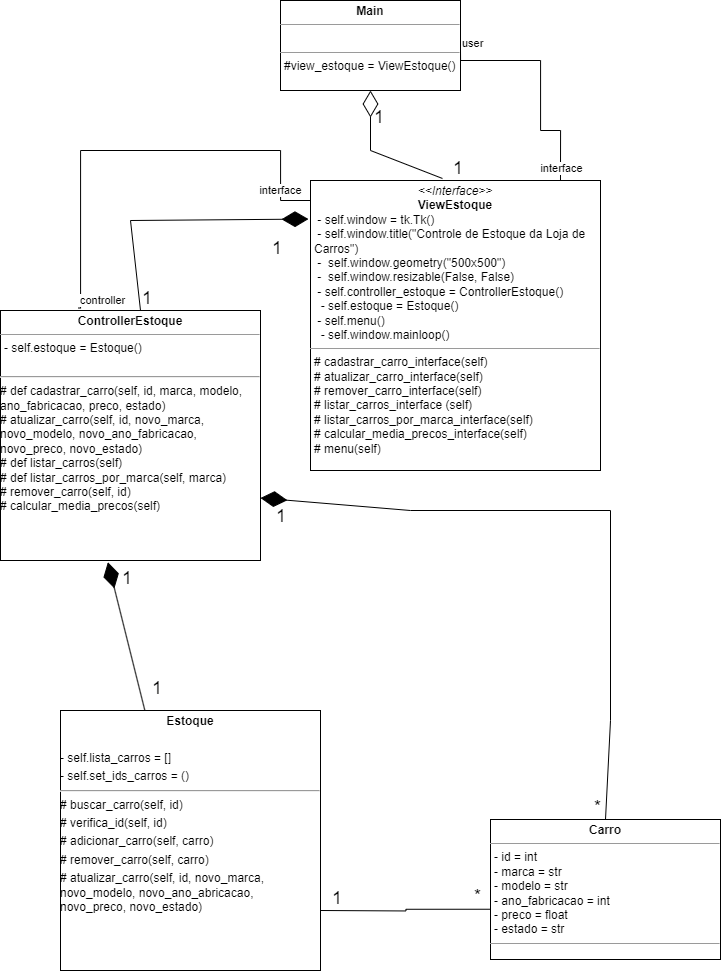

The diagram above was exported from draw.io. Its source (the exported page's mxGraphModel, read from the mxfile embedded in the PNG):
<mxGraphModel dx="1563" dy="922" grid="1" gridSize="10" guides="1" tooltips="1" connect="1" arrows="1" fold="1" page="1" pageScale="1" pageWidth="827" pageHeight="1169" math="0" shadow="0">
  <root>
    <mxCell id="0" />
    <mxCell id="1" parent="0" />
    <mxCell id="8A2EOMKj_yjqUha9G2YA-1" value="&lt;p style=&quot;margin:0px;margin-top:4px;text-align:center;&quot;&gt;&lt;i&gt;&amp;lt;&amp;lt;Interface&amp;gt;&amp;gt;&lt;/i&gt;&lt;br&gt;&lt;/p&gt;&lt;div style=&quot;text-align: center;&quot;&gt;&lt;b&gt;ViewEstoque&lt;/b&gt;&lt;/div&gt;&lt;p style=&quot;margin:0px;margin-left:4px;&quot;&gt;&amp;nbsp;- self.window = tk.Tk()&lt;/p&gt;&lt;p style=&quot;margin:0px;margin-left:4px;&quot;&gt;&lt;span style=&quot;background-color: initial;&quot;&gt;&amp;nbsp;- self.window.title(&quot;Controle de Estoque da Loja de Carros&quot;)&lt;/span&gt;&lt;/p&gt;&lt;p style=&quot;margin:0px;margin-left:4px;&quot;&gt;&amp;nbsp;-&amp;nbsp; self.window.geometry(&quot;500x500&quot;)&lt;/p&gt;&lt;p style=&quot;margin:0px;margin-left:4px;&quot;&gt;&amp;nbsp;-&amp;nbsp; self.window.resizable(False, False)&lt;/p&gt;&lt;p style=&quot;margin:0px;margin-left:4px;&quot;&gt;&amp;nbsp;- self.controller_estoque = ControllerEstoque()&lt;/p&gt;&lt;p style=&quot;margin:0px;margin-left:4px;&quot;&gt;&amp;nbsp; - self.estoque = Estoque()&lt;/p&gt;&lt;p style=&quot;margin:0px;margin-left:4px;&quot;&gt;&amp;nbsp;- self.menu()&lt;/p&gt;&lt;p style=&quot;margin:0px;margin-left:4px;&quot;&gt;&amp;nbsp; - self.window.mainloop()&lt;/p&gt;&lt;hr size=&quot;1&quot;&gt;&lt;p style=&quot;margin:0px;margin-left:4px;&quot;&gt;# cadastrar_carro_interface(self)&lt;br&gt;# atualizar_carro_interface(self)&lt;/p&gt;&lt;p style=&quot;margin:0px;margin-left:4px;&quot;&gt;#&amp;nbsp;remover_carro_interface(self)&lt;/p&gt;&lt;p style=&quot;margin:0px;margin-left:4px;&quot;&gt;#&amp;nbsp;listar_carros_interface (self)&lt;/p&gt;&lt;p style=&quot;margin:0px;margin-left:4px;&quot;&gt;#&amp;nbsp;listar_carros_por_marca_interface(self)&lt;/p&gt;&lt;p style=&quot;margin:0px;margin-left:4px;&quot;&gt;#&amp;nbsp;calcular_media_precos_interface(self)&lt;/p&gt;&lt;p style=&quot;margin:0px;margin-left:4px;&quot;&gt;#&amp;nbsp;menu(self)&lt;/p&gt;&lt;p style=&quot;margin:0px;margin-left:4px;&quot;&gt;&lt;br&gt;&lt;/p&gt;" style="verticalAlign=top;align=left;overflow=fill;fontSize=12;fontFamily=Helvetica;html=1;whiteSpace=wrap;" vertex="1" parent="1">
      <mxGeometry x="380" y="390" width="290" height="290" as="geometry" />
    </mxCell>
    <mxCell id="8A2EOMKj_yjqUha9G2YA-2" value="&lt;p style=&quot;margin:0px;margin-top:4px;text-align:center;&quot;&gt;&lt;b&gt;Estoque&lt;/b&gt;&lt;/p&gt;&lt;p style=&quot;margin:0px;margin-top:4px;text-align:center;&quot;&gt;&lt;b&gt;&lt;br&gt;&lt;/b&gt;&lt;/p&gt;&lt;p style=&quot;margin: 4px 0px 0px;&quot;&gt;- self.lista_carros = []&lt;/p&gt;&lt;p style=&quot;margin: 4px 0px 0px;&quot;&gt;- self.set_ids_carros = ()&lt;/p&gt;&lt;hr&gt;&lt;p style=&quot;margin: 4px 0px 0px;&quot;&gt;#&amp;nbsp;buscar_carro(self, id)&lt;/p&gt;&lt;p style=&quot;margin: 4px 0px 0px;&quot;&gt;# verifica_id(self, id)&lt;br&gt;&lt;/p&gt;&lt;p style=&quot;margin: 4px 0px 0px;&quot;&gt;#&amp;nbsp;adicionar_carro(self, carro)&lt;/p&gt;&lt;p style=&quot;margin: 4px 0px 0px;&quot;&gt;#&amp;nbsp;remover_carro(self, carro)&lt;/p&gt;&lt;p style=&quot;margin: 4px 0px 0px;&quot;&gt;#&amp;nbsp;atualizar_carro(self, id, novo_marca, novo_modelo, novo_ano_abricacao, novo_preco, novo_estado)&lt;/p&gt;&lt;p style=&quot;margin: 4px 0px 0px;&quot;&gt;&lt;br&gt;&lt;/p&gt;&lt;p style=&quot;margin: 4px 0px 0px;&quot;&gt;&lt;b&gt;&lt;br&gt;&lt;/b&gt;&lt;/p&gt;" style="verticalAlign=top;align=left;overflow=fill;fontSize=12;fontFamily=Helvetica;html=1;whiteSpace=wrap;" vertex="1" parent="1">
      <mxGeometry x="130" y="920" width="260" height="260" as="geometry" />
    </mxCell>
    <mxCell id="8A2EOMKj_yjqUha9G2YA-3" value="&lt;p style=&quot;margin:0px;margin-top:4px;text-align:center;&quot;&gt;&lt;b&gt;Carro&lt;/b&gt;&lt;/p&gt;&lt;hr size=&quot;1&quot;&gt;&lt;p style=&quot;margin:0px;margin-left:4px;&quot;&gt;- id = int&lt;/p&gt;&lt;p style=&quot;margin:0px;margin-left:4px;&quot;&gt;- marca = str&lt;/p&gt;&lt;p style=&quot;margin:0px;margin-left:4px;&quot;&gt;- modelo = str&lt;/p&gt;&lt;p style=&quot;margin:0px;margin-left:4px;&quot;&gt;- ano_fabricacao = int&lt;/p&gt;&lt;p style=&quot;margin:0px;margin-left:4px;&quot;&gt;- preco = float&lt;/p&gt;&lt;p style=&quot;margin:0px;margin-left:4px;&quot;&gt;- estado = str&lt;/p&gt;&lt;hr size=&quot;1&quot;&gt;&lt;p style=&quot;margin:0px;margin-left:4px;&quot;&gt;&lt;br&gt;&lt;/p&gt;" style="verticalAlign=top;align=left;overflow=fill;fontSize=12;fontFamily=Helvetica;html=1;whiteSpace=wrap;" vertex="1" parent="1">
      <mxGeometry x="560" y="1029" width="230" height="140" as="geometry" />
    </mxCell>
    <mxCell id="8A2EOMKj_yjqUha9G2YA-5" value="&lt;p style=&quot;margin:0px;margin-top:4px;text-align:center;&quot;&gt;&lt;b&gt;ControllerEstoque&lt;/b&gt;&lt;/p&gt;&lt;hr size=&quot;1&quot;&gt;&lt;p style=&quot;margin:0px;margin-left:4px;&quot;&gt;- self.estoque = Estoque()&lt;/p&gt;&lt;p style=&quot;margin:0px;margin-left:4px;&quot;&gt;&lt;br&gt;&lt;/p&gt;&lt;hr&gt;# def cadastrar_carro(self, id, marca, modelo, ano_fabricacao, preco, estado)&lt;br&gt;# atualizar_carro(self, id, novo_marca, novo_modelo, novo_ano_fabricacao, novo_preco, novo_estado)&lt;br&gt;# def listar_carros(self)&lt;br&gt;#&amp;nbsp;def listar_carros_por_marca(self, marca)&lt;br&gt;#&amp;nbsp;remover_carro(self, id)&lt;br&gt;#&amp;nbsp;calcular_media_precos(self)" style="verticalAlign=top;align=left;overflow=fill;fontSize=12;fontFamily=Helvetica;html=1;whiteSpace=wrap;" vertex="1" parent="1">
      <mxGeometry x="70" y="520" width="260" height="250" as="geometry" />
    </mxCell>
    <mxCell id="8A2EOMKj_yjqUha9G2YA-7" value="" style="endArrow=none;html=1;edgeStyle=orthogonalEdgeStyle;rounded=0;entryX=0;entryY=0.641;entryDx=0;entryDy=0;entryPerimeter=0;" edge="1" parent="1" target="8A2EOMKj_yjqUha9G2YA-3">
      <mxGeometry relative="1" as="geometry">
        <mxPoint x="390" y="1120" as="sourcePoint" />
        <mxPoint x="550" y="1120" as="targetPoint" />
      </mxGeometry>
    </mxCell>
    <mxCell id="8A2EOMKj_yjqUha9G2YA-8" value="&lt;font style=&quot;font-size: 18px;&quot;&gt;1&lt;/font&gt;" style="edgeLabel;resizable=0;html=1;align=left;verticalAlign=bottom;" connectable="0" vertex="1" parent="8A2EOMKj_yjqUha9G2YA-7">
      <mxGeometry x="-1" relative="1" as="geometry">
        <mxPoint x="10" as="offset" />
      </mxGeometry>
    </mxCell>
    <mxCell id="8A2EOMKj_yjqUha9G2YA-9" value="*" style="edgeLabel;resizable=0;html=1;align=right;verticalAlign=bottom;spacing=2;fontSize=18;" connectable="0" vertex="1" parent="8A2EOMKj_yjqUha9G2YA-7">
      <mxGeometry x="1" relative="1" as="geometry">
        <mxPoint x="-10" as="offset" />
      </mxGeometry>
    </mxCell>
    <mxCell id="8A2EOMKj_yjqUha9G2YA-10" value="&lt;p style=&quot;margin:0px;margin-top:4px;text-align:center;&quot;&gt;&lt;b&gt;Main&lt;/b&gt;&lt;/p&gt;&lt;hr size=&quot;1&quot;&gt;&lt;p style=&quot;margin:0px;margin-left:4px;&quot;&gt;&lt;br&gt;&lt;/p&gt;&lt;hr size=&quot;1&quot;&gt;&lt;p style=&quot;margin:0px;margin-left:4px;&quot;&gt;#view_estoque = ViewEstoque()&lt;/p&gt;" style="verticalAlign=top;align=left;overflow=fill;fontSize=12;fontFamily=Helvetica;html=1;whiteSpace=wrap;" vertex="1" parent="1">
      <mxGeometry x="350" y="210" width="180" height="90" as="geometry" />
    </mxCell>
    <mxCell id="8A2EOMKj_yjqUha9G2YA-16" value="&lt;font style=&quot;font-size: 18px;&quot;&gt;1&lt;/font&gt;" style="edgeLabel;resizable=0;html=1;align=left;verticalAlign=bottom;" connectable="0" vertex="1" parent="1">
      <mxGeometry x="220" y="910" as="geometry" />
    </mxCell>
    <mxCell id="8A2EOMKj_yjqUha9G2YA-17" value="&lt;font style=&quot;font-size: 18px;&quot;&gt;1&lt;/font&gt;" style="edgeLabel;resizable=0;html=1;align=left;verticalAlign=bottom;" connectable="0" vertex="1" parent="1">
      <mxGeometry x="190" y="800" as="geometry" />
    </mxCell>
    <mxCell id="8A2EOMKj_yjqUha9G2YA-18" value="*" style="edgeLabel;resizable=0;html=1;align=right;verticalAlign=bottom;spacing=2;fontSize=18;" connectable="0" vertex="1" parent="1">
      <mxGeometry x="669.9985285344967" y="1029.0000939780045" as="geometry" />
    </mxCell>
    <mxCell id="8A2EOMKj_yjqUha9G2YA-19" value="&lt;font style=&quot;font-size: 18px;&quot;&gt;1&lt;/font&gt;" style="edgeLabel;resizable=0;html=1;align=left;verticalAlign=bottom;" connectable="0" vertex="1" parent="1">
      <mxGeometry x="250" y="930" as="geometry">
        <mxPoint x="94" y="-192" as="offset" />
      </mxGeometry>
    </mxCell>
    <mxCell id="8A2EOMKj_yjqUha9G2YA-21" value="&lt;font style=&quot;font-size: 18px;&quot;&gt;1&lt;/font&gt;" style="edgeLabel;resizable=0;html=1;align=left;verticalAlign=bottom;" connectable="0" vertex="1" parent="1">
      <mxGeometry x="210" y="520" as="geometry" />
    </mxCell>
    <mxCell id="8A2EOMKj_yjqUha9G2YA-22" value="&lt;font style=&quot;font-size: 18px;&quot;&gt;1&lt;/font&gt;" style="edgeLabel;resizable=0;html=1;align=left;verticalAlign=bottom;" connectable="0" vertex="1" parent="1">
      <mxGeometry x="340" y="470" as="geometry" />
    </mxCell>
    <mxCell id="8A2EOMKj_yjqUha9G2YA-23" value="interface" style="endArrow=none;html=1;edgeStyle=orthogonalEdgeStyle;rounded=0;exitX=0.299;exitY=-0.01;exitDx=0;exitDy=0;exitPerimeter=0;" edge="1" parent="1" source="8A2EOMKj_yjqUha9G2YA-5">
      <mxGeometry x="0.8196" relative="1" as="geometry">
        <mxPoint x="150" y="510" as="sourcePoint" />
        <mxPoint x="380" y="410" as="targetPoint" />
        <Array as="points">
          <mxPoint x="150" y="517" />
          <mxPoint x="150" y="360" />
          <mxPoint x="350" y="360" />
          <mxPoint x="350" y="410" />
        </Array>
        <mxPoint as="offset" />
      </mxGeometry>
    </mxCell>
    <mxCell id="8A2EOMKj_yjqUha9G2YA-24" value="controller" style="edgeLabel;resizable=0;html=1;align=left;verticalAlign=bottom;" connectable="0" vertex="1" parent="8A2EOMKj_yjqUha9G2YA-23">
      <mxGeometry x="-1" relative="1" as="geometry" />
    </mxCell>
    <mxCell id="8A2EOMKj_yjqUha9G2YA-26" style="edgeStyle=orthogonalEdgeStyle;rounded=0;orthogonalLoop=1;jettySize=auto;html=1;exitX=0.5;exitY=1;exitDx=0;exitDy=0;" edge="1" parent="1" source="8A2EOMKj_yjqUha9G2YA-5" target="8A2EOMKj_yjqUha9G2YA-5">
      <mxGeometry relative="1" as="geometry" />
    </mxCell>
    <mxCell id="8A2EOMKj_yjqUha9G2YA-27" value="&lt;font style=&quot;font-size: 18px;&quot;&gt;1&lt;/font&gt;" style="edgeLabel;resizable=0;html=1;align=left;verticalAlign=bottom;" connectable="0" vertex="1" parent="1">
      <mxGeometry x="190" y="540" as="geometry">
        <mxPoint x="331" y="-150" as="offset" />
      </mxGeometry>
    </mxCell>
    <mxCell id="8A2EOMKj_yjqUha9G2YA-28" value="&lt;font style=&quot;font-size: 18px;&quot;&gt;1&lt;/font&gt;" style="edgeLabel;resizable=0;html=1;align=left;verticalAlign=bottom;" connectable="0" vertex="1" parent="1">
      <mxGeometry x="220" y="550" as="geometry">
        <mxPoint x="222" y="-211" as="offset" />
      </mxGeometry>
    </mxCell>
    <mxCell id="8A2EOMKj_yjqUha9G2YA-32" value="" style="endArrow=none;html=1;edgeStyle=orthogonalEdgeStyle;rounded=0;entryX=0.862;entryY=0;entryDx=0;entryDy=0;entryPerimeter=0;" edge="1" parent="1" target="8A2EOMKj_yjqUha9G2YA-1">
      <mxGeometry relative="1" as="geometry">
        <mxPoint x="530" y="260" as="sourcePoint" />
        <mxPoint x="680" y="340" as="targetPoint" />
        <Array as="points">
          <mxPoint x="530" y="270" />
          <mxPoint x="610" y="270" />
          <mxPoint x="610" y="340" />
          <mxPoint x="630" y="340" />
        </Array>
      </mxGeometry>
    </mxCell>
    <mxCell id="8A2EOMKj_yjqUha9G2YA-33" value="user" style="edgeLabel;resizable=0;html=1;align=left;verticalAlign=bottom;" connectable="0" vertex="1" parent="8A2EOMKj_yjqUha9G2YA-32">
      <mxGeometry x="-1" relative="1" as="geometry" />
    </mxCell>
    <mxCell id="8A2EOMKj_yjqUha9G2YA-37" value="interface" style="edgeLabel;html=1;align=center;verticalAlign=middle;resizable=0;points=[];" vertex="1" connectable="0" parent="8A2EOMKj_yjqUha9G2YA-32">
      <mxGeometry x="0.89" relative="1" as="geometry">
        <mxPoint as="offset" />
      </mxGeometry>
    </mxCell>
    <mxCell id="8A2EOMKj_yjqUha9G2YA-38" value="" style="endArrow=diamondThin;endFill=1;endSize=24;html=1;rounded=0;exitX=0.324;exitY=-0.002;exitDx=0;exitDy=0;exitPerimeter=0;entryX=0.413;entryY=1.007;entryDx=0;entryDy=0;entryPerimeter=0;" edge="1" parent="1" source="8A2EOMKj_yjqUha9G2YA-2" target="8A2EOMKj_yjqUha9G2YA-5">
      <mxGeometry width="160" relative="1" as="geometry">
        <mxPoint x="130" y="820" as="sourcePoint" />
        <mxPoint x="290" y="820" as="targetPoint" />
      </mxGeometry>
    </mxCell>
    <mxCell id="8A2EOMKj_yjqUha9G2YA-40" value="" style="endArrow=diamondThin;endFill=1;endSize=24;html=1;rounded=0;exitX=0.5;exitY=0;exitDx=0;exitDy=0;entryX=1;entryY=0.75;entryDx=0;entryDy=0;" edge="1" parent="1" source="8A2EOMKj_yjqUha9G2YA-3" target="8A2EOMKj_yjqUha9G2YA-5">
      <mxGeometry width="160" relative="1" as="geometry">
        <mxPoint x="477" y="917" as="sourcePoint" />
        <mxPoint x="440" y="770" as="targetPoint" />
        <Array as="points">
          <mxPoint x="680" y="930" />
          <mxPoint x="680" y="720" />
          <mxPoint x="480" y="720" />
        </Array>
      </mxGeometry>
    </mxCell>
    <mxCell id="8A2EOMKj_yjqUha9G2YA-41" value="" style="endArrow=diamondThin;endFill=1;endSize=24;html=1;rounded=0;entryX=-0.007;entryY=0.133;entryDx=0;entryDy=0;entryPerimeter=0;" edge="1" parent="1" target="8A2EOMKj_yjqUha9G2YA-1">
      <mxGeometry width="160" relative="1" as="geometry">
        <mxPoint x="210" y="520" as="sourcePoint" />
        <mxPoint x="173" y="373" as="targetPoint" />
        <Array as="points">
          <mxPoint x="200" y="430" />
        </Array>
      </mxGeometry>
    </mxCell>
    <mxCell id="8A2EOMKj_yjqUha9G2YA-43" value="" style="endArrow=diamondThin;endFill=0;endSize=24;html=1;rounded=0;exitX=0.455;exitY=-0.007;exitDx=0;exitDy=0;exitPerimeter=0;entryX=0.5;entryY=1;entryDx=0;entryDy=0;" edge="1" parent="1" source="8A2EOMKj_yjqUha9G2YA-1" target="8A2EOMKj_yjqUha9G2YA-10">
      <mxGeometry width="160" relative="1" as="geometry">
        <mxPoint x="450" y="360" as="sourcePoint" />
        <mxPoint x="610" y="360" as="targetPoint" />
        <Array as="points">
          <mxPoint x="440" y="360" />
        </Array>
      </mxGeometry>
    </mxCell>
  </root>
</mxGraphModel>